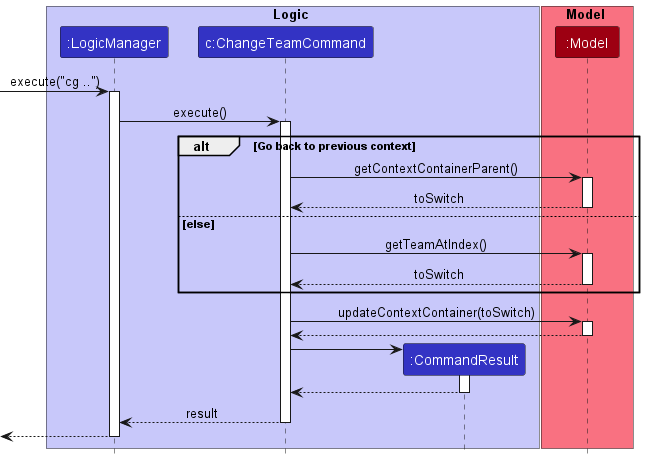

The diagram above was rendered by PlantUML. Its source (embedded in the PNG):
@startuml
!include style.puml

box Logic LOGIC_COLOR_T1
participant ":LogicManager" as LogicManager LOGIC_COLOR
participant "c:ChangeTeamCommand" as ChangeTeamCommand LOGIC_COLOR
participant ":CommandResult" as CommandResult LOGIC_COLOR
end box

box Model MODEL_COLOR_T1
participant ":Model" as Model MODEL_COLOR
end box

[-> LogicManager : execute("cg ..")
activate LogicManager

LogicManager -> ChangeTeamCommand : execute()

activate ChangeTeamCommand

alt Go back to previous context

    ChangeTeamCommand -> Model : getContextContainerParent()
    activate Model
    Model --> ChangeTeamCommand : toSwitch
    deactivate Model

else else

    ChangeTeamCommand -> Model : getTeamAtIndex()
    activate Model
    Model --> ChangeTeamCommand : toSwitch
    deactivate Model

end

ChangeTeamCommand -> Model : updateContextContainer(toSwitch)
activate Model
Model --> ChangeTeamCommand
deactivate Model

create CommandResult
ChangeTeamCommand -> CommandResult
activate CommandResult

CommandResult --> ChangeTeamCommand
deactivate CommandResult

ChangeTeamCommand --> LogicManager : result
deactivate ChangeTeamCommand

[<--LogicManager
deactivate LogicManager
@enduml